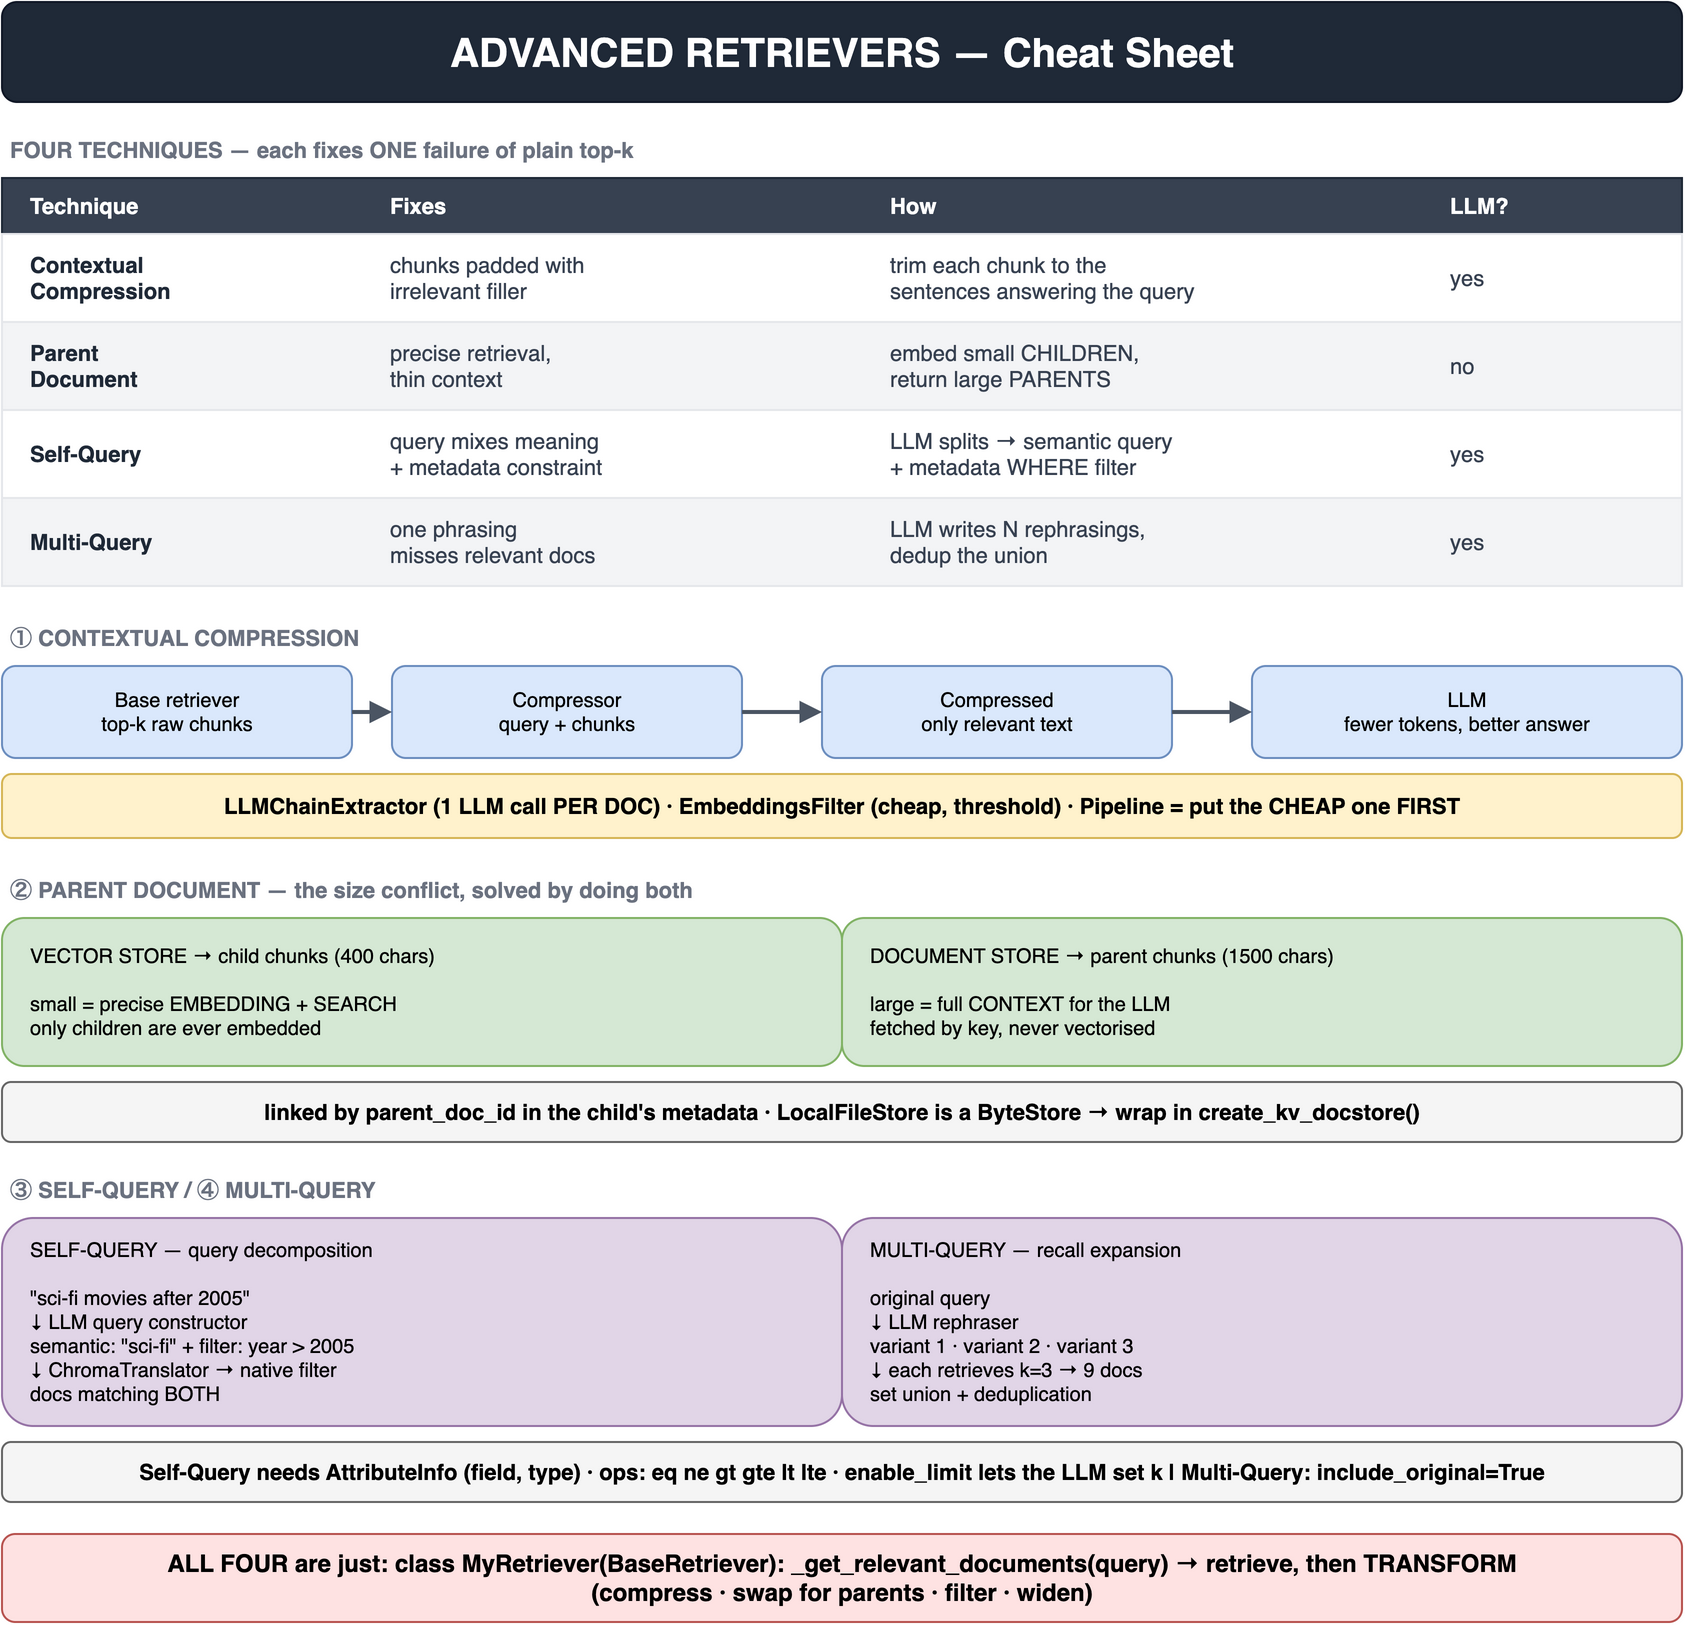

The diagram above was exported from draw.io. Its source (the exported page's mxGraphModel, read from the mxfile embedded in the PNG):
<mxGraphModel dx="800" dy="600" grid="1" gridSize="10" guides="1" tooltips="1" connect="1" arrows="1" fold="1" page="1" pageScale="1" pageWidth="880" pageHeight="854" math="0" shadow="0">
  <root>
    <mxCell id="0" />
    <mxCell id="1" parent="0" />
    <mxCell id="3" value="ADVANCED RETRIEVERS — Cheat Sheet" style="rounded=1;whiteSpace=wrap;html=1;fillColor=#1f2937;strokeColor=#111827;fontColor=#ffffff;fontSize=20;align=center;verticalAlign=middle;fontStyle=1;" vertex="1" parent="1">
      <mxGeometry x="20" y="20" width="840" height="50" as="geometry" />
    </mxCell>
    <mxCell id="4" value="FOUR TECHNIQUES — each fixes ONE failure of plain top-k" style="text;html=1;align=left;verticalAlign=middle;fontColor=#6b7280;fontSize=11;fontStyle=1;spacing=4;" vertex="1" parent="1">
      <mxGeometry x="20" y="84" width="840" height="20" as="geometry" />
    </mxCell>
    <mxCell id="5" value="" style="rounded=0;whiteSpace=wrap;html=1;fillColor=#374151;strokeColor=#1f2937;fontColor=#000000;fontSize=12;align=center;verticalAlign=middle;" vertex="1" parent="1">
      <mxGeometry x="20" y="108" width="840" height="28" as="geometry" />
    </mxCell>
    <mxCell id="6" value="Technique" style="text;html=1;align=left;verticalAlign=middle;fontColor=#ffffff;fontSize=11;fontStyle=1;spacing=4;" vertex="1" parent="1">
      <mxGeometry x="30" y="108" width="170" height="28" as="geometry" />
    </mxCell>
    <mxCell id="7" value="Fixes" style="text;html=1;align=left;verticalAlign=middle;fontColor=#ffffff;fontSize=11;fontStyle=1;spacing=4;" vertex="1" parent="1">
      <mxGeometry x="210" y="108" width="240" height="28" as="geometry" />
    </mxCell>
    <mxCell id="8" value="How" style="text;html=1;align=left;verticalAlign=middle;fontColor=#ffffff;fontSize=11;fontStyle=1;spacing=4;" vertex="1" parent="1">
      <mxGeometry x="460" y="108" width="270" height="28" as="geometry" />
    </mxCell>
    <mxCell id="9" value="LLM?" style="text;html=1;align=left;verticalAlign=middle;fontColor=#ffffff;fontSize=11;fontStyle=1;spacing=4;" vertex="1" parent="1">
      <mxGeometry x="740" y="108" width="100" height="28" as="geometry" />
    </mxCell>
    <mxCell id="10" value="" style="rounded=0;whiteSpace=wrap;html=1;fillColor=#ffffff;strokeColor=#e5e7eb;fontColor=#000000;fontSize=12;align=center;verticalAlign=middle;" vertex="1" parent="1">
      <mxGeometry x="20" y="136" width="840" height="44" as="geometry" />
    </mxCell>
    <mxCell id="11" value="Contextual&#10;Compression" style="text;html=1;align=left;verticalAlign=middle;fontColor=#1f2937;fontSize=11;fontStyle=1;spacing=4;" vertex="1" parent="1">
      <mxGeometry x="30" y="136" width="170" height="44" as="geometry" />
    </mxCell>
    <mxCell id="12" value="chunks padded with&#10;irrelevant filler" style="text;html=1;align=left;verticalAlign=middle;fontColor=#374151;fontSize=11;spacing=4;" vertex="1" parent="1">
      <mxGeometry x="210" y="136" width="240" height="44" as="geometry" />
    </mxCell>
    <mxCell id="13" value="trim each chunk to the&#10;sentences answering the query" style="text;html=1;align=left;verticalAlign=middle;fontColor=#374151;fontSize=11;spacing=4;" vertex="1" parent="1">
      <mxGeometry x="460" y="136" width="270" height="44" as="geometry" />
    </mxCell>
    <mxCell id="14" value="yes" style="text;html=1;align=left;verticalAlign=middle;fontColor=#374151;fontSize=11;spacing=4;" vertex="1" parent="1">
      <mxGeometry x="740" y="136" width="100" height="44" as="geometry" />
    </mxCell>
    <mxCell id="15" value="" style="rounded=0;whiteSpace=wrap;html=1;fillColor=#f3f4f6;strokeColor=#e5e7eb;fontColor=#000000;fontSize=12;align=center;verticalAlign=middle;" vertex="1" parent="1">
      <mxGeometry x="20" y="180" width="840" height="44" as="geometry" />
    </mxCell>
    <mxCell id="16" value="Parent&#10;Document" style="text;html=1;align=left;verticalAlign=middle;fontColor=#1f2937;fontSize=11;fontStyle=1;spacing=4;" vertex="1" parent="1">
      <mxGeometry x="30" y="180" width="170" height="44" as="geometry" />
    </mxCell>
    <mxCell id="17" value="precise retrieval,&#10;thin context" style="text;html=1;align=left;verticalAlign=middle;fontColor=#374151;fontSize=11;spacing=4;" vertex="1" parent="1">
      <mxGeometry x="210" y="180" width="240" height="44" as="geometry" />
    </mxCell>
    <mxCell id="18" value="embed small CHILDREN,&#10;return large PARENTS" style="text;html=1;align=left;verticalAlign=middle;fontColor=#374151;fontSize=11;spacing=4;" vertex="1" parent="1">
      <mxGeometry x="460" y="180" width="270" height="44" as="geometry" />
    </mxCell>
    <mxCell id="19" value="no" style="text;html=1;align=left;verticalAlign=middle;fontColor=#374151;fontSize=11;spacing=4;" vertex="1" parent="1">
      <mxGeometry x="740" y="180" width="100" height="44" as="geometry" />
    </mxCell>
    <mxCell id="20" value="" style="rounded=0;whiteSpace=wrap;html=1;fillColor=#ffffff;strokeColor=#e5e7eb;fontColor=#000000;fontSize=12;align=center;verticalAlign=middle;" vertex="1" parent="1">
      <mxGeometry x="20" y="224" width="840" height="44" as="geometry" />
    </mxCell>
    <mxCell id="21" value="Self-Query" style="text;html=1;align=left;verticalAlign=middle;fontColor=#1f2937;fontSize=11;fontStyle=1;spacing=4;" vertex="1" parent="1">
      <mxGeometry x="30" y="224" width="170" height="44" as="geometry" />
    </mxCell>
    <mxCell id="22" value="query mixes meaning&#10;+ metadata constraint" style="text;html=1;align=left;verticalAlign=middle;fontColor=#374151;fontSize=11;spacing=4;" vertex="1" parent="1">
      <mxGeometry x="210" y="224" width="240" height="44" as="geometry" />
    </mxCell>
    <mxCell id="23" value="LLM splits → semantic query&#10;+ metadata WHERE filter" style="text;html=1;align=left;verticalAlign=middle;fontColor=#374151;fontSize=11;spacing=4;" vertex="1" parent="1">
      <mxGeometry x="460" y="224" width="270" height="44" as="geometry" />
    </mxCell>
    <mxCell id="24" value="yes" style="text;html=1;align=left;verticalAlign=middle;fontColor=#374151;fontSize=11;spacing=4;" vertex="1" parent="1">
      <mxGeometry x="740" y="224" width="100" height="44" as="geometry" />
    </mxCell>
    <mxCell id="25" value="" style="rounded=0;whiteSpace=wrap;html=1;fillColor=#f3f4f6;strokeColor=#e5e7eb;fontColor=#000000;fontSize=12;align=center;verticalAlign=middle;" vertex="1" parent="1">
      <mxGeometry x="20" y="268" width="840" height="44" as="geometry" />
    </mxCell>
    <mxCell id="26" value="Multi-Query" style="text;html=1;align=left;verticalAlign=middle;fontColor=#1f2937;fontSize=11;fontStyle=1;spacing=4;" vertex="1" parent="1">
      <mxGeometry x="30" y="268" width="170" height="44" as="geometry" />
    </mxCell>
    <mxCell id="27" value="one phrasing&#10;misses relevant docs" style="text;html=1;align=left;verticalAlign=middle;fontColor=#374151;fontSize=11;spacing=4;" vertex="1" parent="1">
      <mxGeometry x="210" y="268" width="240" height="44" as="geometry" />
    </mxCell>
    <mxCell id="28" value="LLM writes N rephrasings,&#10;dedup the union" style="text;html=1;align=left;verticalAlign=middle;fontColor=#374151;fontSize=11;spacing=4;" vertex="1" parent="1">
      <mxGeometry x="460" y="268" width="270" height="44" as="geometry" />
    </mxCell>
    <mxCell id="29" value="yes" style="text;html=1;align=left;verticalAlign=middle;fontColor=#374151;fontSize=11;spacing=4;" vertex="1" parent="1">
      <mxGeometry x="740" y="268" width="100" height="44" as="geometry" />
    </mxCell>
    <mxCell id="30" value="① CONTEXTUAL COMPRESSION" style="text;html=1;align=left;verticalAlign=middle;fontColor=#6b7280;fontSize=11;fontStyle=1;spacing=4;" vertex="1" parent="1">
      <mxGeometry x="20" y="328" width="840" height="20" as="geometry" />
    </mxCell>
    <mxCell id="31" value="Base retriever&#10;top-k raw chunks" style="rounded=1;whiteSpace=wrap;html=1;fillColor=#dae8fc;strokeColor=#6c8ebf;fontColor=#000000;fontSize=10;align=center;verticalAlign=middle;" vertex="1" parent="1">
      <mxGeometry x="20" y="352" width="175" height="46" as="geometry" />
    </mxCell>
    <mxCell id="32" value="Compressor&#10;query + chunks" style="rounded=1;whiteSpace=wrap;html=1;fillColor=#dae8fc;strokeColor=#6c8ebf;fontColor=#000000;fontSize=10;align=center;verticalAlign=middle;" vertex="1" parent="1">
      <mxGeometry x="215" y="352" width="175" height="46" as="geometry" />
    </mxCell>
    <mxCell id="33" value="Compressed&#10;only relevant text" style="rounded=1;whiteSpace=wrap;html=1;fillColor=#dae8fc;strokeColor=#6c8ebf;fontColor=#000000;fontSize=10;align=center;verticalAlign=middle;" vertex="1" parent="1">
      <mxGeometry x="430" y="352" width="175" height="46" as="geometry" />
    </mxCell>
    <mxCell id="34" value="LLM&#10;fewer tokens, better answer" style="rounded=1;whiteSpace=wrap;html=1;fillColor=#dae8fc;strokeColor=#6c8ebf;fontColor=#000000;fontSize=10;align=center;verticalAlign=middle;" vertex="1" parent="1">
      <mxGeometry x="645" y="352" width="215" height="46" as="geometry" />
    </mxCell>
    <mxCell id="35" value="" style="endArrow=block;html=1;rounded=0;exitX=1;exitY=0.5;exitDx=0;exitDy=0;entryX=0;entryY=0.5;entryDx=0;entryDy=0;strokeColor=#4b5563;strokeWidth=2;" edge="1" parent="1" source="31" target="32">
      <mxGeometry relative="1" as="geometry" />
    </mxCell>
    <mxCell id="36" value="" style="endArrow=block;html=1;rounded=0;exitX=1;exitY=0.5;exitDx=0;exitDy=0;entryX=0;entryY=0.5;entryDx=0;entryDy=0;strokeColor=#4b5563;strokeWidth=2;" edge="1" parent="1" source="32" target="33">
      <mxGeometry relative="1" as="geometry" />
    </mxCell>
    <mxCell id="37" value="" style="endArrow=block;html=1;rounded=0;exitX=1;exitY=0.5;exitDx=0;exitDy=0;entryX=0;entryY=0.5;entryDx=0;entryDy=0;strokeColor=#4b5563;strokeWidth=2;" edge="1" parent="1" source="33" target="34">
      <mxGeometry relative="1" as="geometry" />
    </mxCell>
    <mxCell id="38" value="LLMChainExtractor (1 LLM call PER DOC)  ·  EmbeddingsFilter (cheap, threshold)  ·  Pipeline = put the CHEAP one FIRST" style="rounded=1;whiteSpace=wrap;html=1;fillColor=#fff2cc;strokeColor=#d6b656;fontColor=#000000;fontSize=11;align=center;verticalAlign=middle;fontStyle=1;" vertex="1" parent="1">
      <mxGeometry x="20" y="406" width="840" height="32" as="geometry" />
    </mxCell>
    <mxCell id="39" value="② PARENT DOCUMENT — the size conflict, solved by doing both" style="text;html=1;align=left;verticalAlign=middle;fontColor=#6b7280;fontSize=11;fontStyle=1;spacing=4;" vertex="1" parent="1">
      <mxGeometry x="20" y="454" width="840" height="20" as="geometry" />
    </mxCell>
    <mxCell id="40" value="VECTOR STORE  →  child chunks (400 chars)&#10;&#10;small = precise EMBEDDING + SEARCH&#10;only children are ever embedded" style="rounded=1;whiteSpace=wrap;html=1;fillColor=#d5e8d4;strokeColor=#82b366;fontColor=#000000;fontSize=10;align=left;verticalAlign=middle;spacingLeft=12;" vertex="1" parent="1">
      <mxGeometry x="20" y="478" width="420" height="74" as="geometry" />
    </mxCell>
    <mxCell id="41" value="DOCUMENT STORE  →  parent chunks (1500 chars)&#10;&#10;large = full CONTEXT for the LLM&#10;fetched by key, never vectorised" style="rounded=1;whiteSpace=wrap;html=1;fillColor=#d5e8d4;strokeColor=#82b366;fontColor=#000000;fontSize=10;align=left;verticalAlign=middle;spacingLeft=12;" vertex="1" parent="1">
      <mxGeometry x="440" y="478" width="420" height="74" as="geometry" />
    </mxCell>
    <mxCell id="42" value="linked by  parent_doc_id  in the child's metadata      ·      LocalFileStore is a ByteStore → wrap in create_kv_docstore()" style="rounded=1;whiteSpace=wrap;html=1;fillColor=#f5f5f5;strokeColor=#666666;fontColor=#000000;fontSize=11;align=center;verticalAlign=middle;fontStyle=1;" vertex="1" parent="1">
      <mxGeometry x="20" y="560" width="840" height="30" as="geometry" />
    </mxCell>
    <mxCell id="43" value="③ SELF-QUERY   /   ④ MULTI-QUERY" style="text;html=1;align=left;verticalAlign=middle;fontColor=#6b7280;fontSize=11;fontStyle=1;spacing=4;" vertex="1" parent="1">
      <mxGeometry x="20" y="604" width="840" height="20" as="geometry" />
    </mxCell>
    <mxCell id="44" value="SELF-QUERY  —  query decomposition&#10;&#10;&quot;sci-fi movies after 2005&quot;&#10;      ↓  LLM query constructor&#10;semantic: &quot;sci-fi&quot;   +   filter: year &gt; 2005&#10;      ↓  ChromaTranslator → native filter&#10;docs matching BOTH" style="rounded=1;whiteSpace=wrap;html=1;fillColor=#e1d5e7;strokeColor=#9673a6;fontColor=#000000;fontSize=10;align=left;verticalAlign=middle;spacingLeft=12;" vertex="1" parent="1">
      <mxGeometry x="20" y="628" width="420" height="104" as="geometry" />
    </mxCell>
    <mxCell id="45" value="MULTI-QUERY  —  recall expansion&#10;&#10;original query&#10;      ↓  LLM rephraser&#10;variant 1  ·  variant 2  ·  variant 3&#10;      ↓  each retrieves k=3  →  9 docs&#10;set union + deduplication" style="rounded=1;whiteSpace=wrap;html=1;fillColor=#e1d5e7;strokeColor=#9673a6;fontColor=#000000;fontSize=10;align=left;verticalAlign=middle;spacingLeft=12;" vertex="1" parent="1">
      <mxGeometry x="440" y="628" width="420" height="104" as="geometry" />
    </mxCell>
    <mxCell id="46" value="Self-Query needs AttributeInfo (field, type) · ops: eq ne gt gte lt lte · enable_limit lets the LLM set k     |     Multi-Query: include_original=True" style="rounded=1;whiteSpace=wrap;html=1;fillColor=#f5f5f5;strokeColor=#666666;fontColor=#000000;fontSize=11;align=center;verticalAlign=middle;fontStyle=1;" vertex="1" parent="1">
      <mxGeometry x="20" y="740" width="840" height="30" as="geometry" />
    </mxCell>
    <mxCell id="47" value="ALL FOUR are just:   class MyRetriever(BaseRetriever):  _get_relevant_documents(query)  →  retrieve, then TRANSFORM&#10;(compress · swap for parents · filter · widen)" style="rounded=1;whiteSpace=wrap;html=1;fillColor=#fee2e2;strokeColor=#b85450;fontColor=#000000;fontSize=12;align=center;verticalAlign=middle;fontStyle=1;" vertex="1" parent="1">
      <mxGeometry x="20" y="786" width="840" height="44" as="geometry" />
    </mxCell>
  </root>
</mxGraphModel>